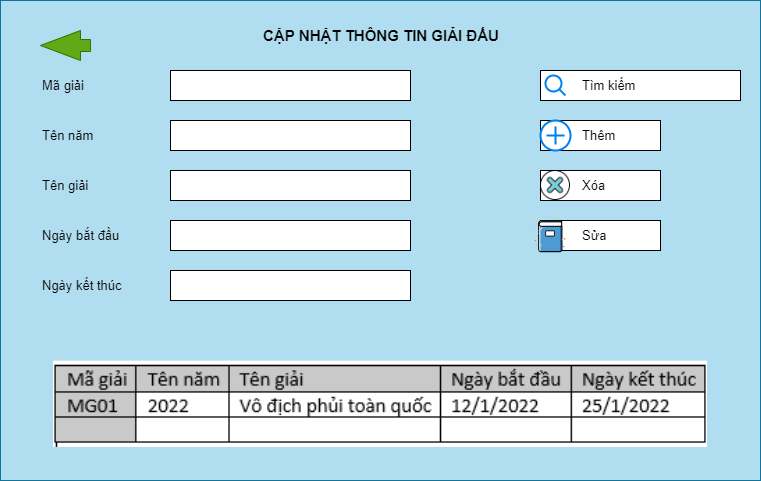

The diagram above was exported from draw.io. Its source (the exported page's mxGraphModel, read from the mxfile embedded in the PNG):
<mxGraphModel dx="852" dy="467" grid="1" gridSize="10" guides="1" tooltips="1" connect="1" arrows="1" fold="1" page="1" pageScale="1" pageWidth="827" pageHeight="1169" math="0" shadow="0">
  <root>
    <mxCell id="0" />
    <mxCell id="1" parent="0" />
    <mxCell id="aCpTXc5_eXo2StbNs-KY-1" value="" style="rounded=0;whiteSpace=wrap;align=left;fillColor=#b1ddf0;strokeColor=#10739e;textDirection=ltr;fontSize=13;" parent="1" vertex="1">
      <mxGeometry x="40" y="620" width="760" height="480" as="geometry" />
    </mxCell>
    <mxCell id="aCpTXc5_eXo2StbNs-KY-2" value="" style="rounded=0;whiteSpace=wrap;align=left;textDirection=ltr;fontSize=13;" parent="1" vertex="1">
      <mxGeometry x="210" y="690" width="240" height="30" as="geometry" />
    </mxCell>
    <mxCell id="aCpTXc5_eXo2StbNs-KY-3" value="" style="rounded=0;whiteSpace=wrap;align=left;textDirection=ltr;fontSize=13;" parent="1" vertex="1">
      <mxGeometry x="210" y="740" width="240" height="30" as="geometry" />
    </mxCell>
    <mxCell id="aCpTXc5_eXo2StbNs-KY-5" value="" style="rounded=0;whiteSpace=wrap;align=left;textDirection=ltr;fontSize=13;" parent="1" vertex="1">
      <mxGeometry x="210" y="840" width="240" height="30" as="geometry" />
    </mxCell>
    <mxCell id="aCpTXc5_eXo2StbNs-KY-7" value="" style="rounded=0;whiteSpace=wrap;align=left;textDirection=ltr;fontSize=13;" parent="1" vertex="1">
      <mxGeometry x="210" y="790" width="240" height="30" as="geometry" />
    </mxCell>
    <mxCell id="aCpTXc5_eXo2StbNs-KY-8" value="" style="rounded=0;whiteSpace=wrap;align=left;textDirection=ltr;fontSize=13;" parent="1" vertex="1">
      <mxGeometry x="210" y="890" width="240" height="30" as="geometry" />
    </mxCell>
    <mxCell id="aCpTXc5_eXo2StbNs-KY-9" value="Mã giải" style="text;strokeColor=none;fillColor=none;align=left;verticalAlign=middle;whiteSpace=wrap;rounded=0;textDirection=ltr;fontSize=13;" parent="1" vertex="1">
      <mxGeometry x="80" y="690" width="100" height="30" as="geometry" />
    </mxCell>
    <mxCell id="aCpTXc5_eXo2StbNs-KY-10" value="Tên năm" style="text;strokeColor=none;fillColor=none;align=left;verticalAlign=middle;whiteSpace=wrap;rounded=0;textDirection=ltr;fontSize=13;" parent="1" vertex="1">
      <mxGeometry x="80" y="740" width="100" height="30" as="geometry" />
    </mxCell>
    <mxCell id="aCpTXc5_eXo2StbNs-KY-11" value="Tên giải" style="text;strokeColor=none;fillColor=none;align=left;verticalAlign=middle;whiteSpace=wrap;rounded=0;textDirection=ltr;fontSize=13;" parent="1" vertex="1">
      <mxGeometry x="80" y="790" width="100" height="30" as="geometry" />
    </mxCell>
    <mxCell id="aCpTXc5_eXo2StbNs-KY-12" value="Ngày bắt đầu" style="text;strokeColor=none;fillColor=none;align=left;verticalAlign=middle;whiteSpace=wrap;rounded=0;textDirection=ltr;fontSize=13;" parent="1" vertex="1">
      <mxGeometry x="80" y="840" width="100" height="30" as="geometry" />
    </mxCell>
    <mxCell id="aCpTXc5_eXo2StbNs-KY-13" value="Ngày kết thúc" style="text;strokeColor=none;fillColor=none;align=left;verticalAlign=middle;whiteSpace=wrap;rounded=0;textDirection=ltr;fontSize=13;" parent="1" vertex="1">
      <mxGeometry x="80" y="890" width="100" height="30" as="geometry" />
    </mxCell>
    <mxCell id="aCpTXc5_eXo2StbNs-KY-14" value="" style="rounded=0;whiteSpace=wrap;align=left;textDirection=ltr;fontSize=13;" parent="1" vertex="1">
      <mxGeometry x="580" y="690" width="200" height="30" as="geometry" />
    </mxCell>
    <mxCell id="aCpTXc5_eXo2StbNs-KY-15" value="" style="rounded=0;whiteSpace=wrap;align=left;textDirection=ltr;fontSize=13;" parent="1" vertex="1">
      <mxGeometry x="580" y="790" width="120" height="30" as="geometry" />
    </mxCell>
    <mxCell id="aCpTXc5_eXo2StbNs-KY-16" value="" style="rounded=0;whiteSpace=wrap;align=left;textDirection=ltr;fontSize=13;" parent="1" vertex="1">
      <mxGeometry x="580" y="740" width="120" height="30" as="geometry" />
    </mxCell>
    <mxCell id="NHAFQCpITlYUtQBvrqXE-1" value="" style="verticalLabelPosition=bottom;align=left;labelBackgroundColor=#ffffff;verticalAlign=top;strokeWidth=2;strokeColor=#0080F0;shadow=0;dashed=0;shape=mxgraph.ios7.icons.looking_glass;textDirection=ltr;fontSize=13;" parent="1" vertex="1">
      <mxGeometry x="585" y="695" width="20" height="20" as="geometry" />
    </mxCell>
    <mxCell id="NHAFQCpITlYUtQBvrqXE-2" value="Tìm kiếm" style="text;strokeColor=none;fillColor=none;align=left;verticalAlign=middle;whiteSpace=wrap;rounded=0;textDirection=ltr;fontSize=13;" parent="1" vertex="1">
      <mxGeometry x="620" y="690" width="60" height="30" as="geometry" />
    </mxCell>
    <mxCell id="NHAFQCpITlYUtQBvrqXE-3" value="" style="shape=image;verticalAlign=top;verticalLabelPosition=bottom;labelBackgroundColor=#ffffff;imageAspect=0;aspect=fixed;image=https://cdn3.iconfinder.com/data/icons/strokeline/128/revisi_04-128.png;align=left;textDirection=ltr;fontSize=13;" parent="1" vertex="1">
      <mxGeometry x="580" y="790" width="30" height="30" as="geometry" />
    </mxCell>
    <mxCell id="NHAFQCpITlYUtQBvrqXE-4" value="" style="verticalLabelPosition=bottom;align=left;labelBackgroundColor=#ffffff;verticalAlign=top;strokeWidth=2;strokeColor=#0080F0;shadow=0;dashed=0;shape=mxgraph.ios7.icons.add;textDirection=ltr;fontSize=13;" parent="1" vertex="1">
      <mxGeometry x="580" y="740" width="30" height="30" as="geometry" />
    </mxCell>
    <mxCell id="NHAFQCpITlYUtQBvrqXE-5" value="Thêm" style="text;strokeColor=none;fillColor=none;align=left;verticalAlign=middle;whiteSpace=wrap;rounded=0;textDirection=ltr;fontSize=13;" parent="1" vertex="1">
      <mxGeometry x="620" y="740" width="60" height="30" as="geometry" />
    </mxCell>
    <mxCell id="NHAFQCpITlYUtQBvrqXE-6" value="Xóa" style="text;strokeColor=none;fillColor=none;align=left;verticalAlign=middle;whiteSpace=wrap;rounded=0;textDirection=ltr;fontSize=13;" parent="1" vertex="1">
      <mxGeometry x="620" y="790" width="60" height="30" as="geometry" />
    </mxCell>
    <mxCell id="NHAFQCpITlYUtQBvrqXE-7" value="" style="rounded=0;whiteSpace=wrap;align=left;textDirection=ltr;fontSize=13;" parent="1" vertex="1">
      <mxGeometry x="580" y="840" width="120" height="30" as="geometry" />
    </mxCell>
    <mxCell id="NHAFQCpITlYUtQBvrqXE-10" value="" style="shape=image;verticalAlign=top;verticalLabelPosition=bottom;labelBackgroundColor=#ffffff;imageAspect=0;aspect=fixed;image=https://cdn1.iconfinder.com/data/icons/office-icons-17/512/ilustracoes_04-10-128.png;align=left;textDirection=ltr;fontSize=13;" parent="1" vertex="1">
      <mxGeometry x="570" y="835" width="40" height="40" as="geometry" />
    </mxCell>
    <mxCell id="NHAFQCpITlYUtQBvrqXE-11" value="Sửa" style="text;strokeColor=none;fillColor=none;align=left;verticalAlign=middle;whiteSpace=wrap;rounded=0;textDirection=ltr;fontSize=13;" parent="1" vertex="1">
      <mxGeometry x="620" y="840" width="60" height="30" as="geometry" />
    </mxCell>
    <mxCell id="NHAFQCpITlYUtQBvrqXE-12" value="" style="shadow=0;dashed=0;align=left;verticalAlign=middle;shape=mxgraph.arrows2.arrow;dy=0.6;dx=40;flipH=1;notch=0;fillColor=#60a917;strokeColor=#2D7600;fontColor=#ffffff;textDirection=ltr;fontSize=13;" parent="1" vertex="1">
      <mxGeometry x="80" y="650" width="50" height="30" as="geometry" />
    </mxCell>
    <mxCell id="b-_-q2H1Sv04S01QuuMI-4" value="" style="shape=image;verticalLabelPosition=bottom;labelBackgroundColor=default;verticalAlign=top;aspect=fixed;imageAspect=0;image=data:image/png,(base64 omitted: 6140 chars);align=left;textDirection=ltr;fontSize=13;" vertex="1" parent="1">
      <mxGeometry x="93" y="980.63" width="654" height="86.28" as="geometry" />
    </mxCell>
    <mxCell id="b-_-q2H1Sv04S01QuuMI-5" value="CẬP NHẬT THÔNG TIN GIẢI ĐẤU" style="text;strokeColor=none;fillColor=none;align=left;verticalAlign=middle;whiteSpace=wrap;rounded=0;textDirection=ltr;fontSize=15;fontStyle=1" vertex="1" parent="1">
      <mxGeometry x="301.25" y="640" width="237.5" height="30" as="geometry" />
    </mxCell>
  </root>
</mxGraphModel>